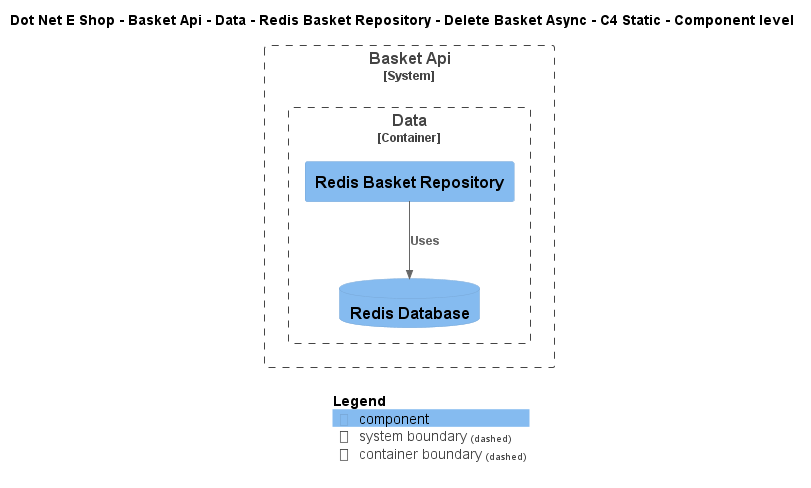

The diagram above was rendered by PlantUML. Its source (embedded in the PNG):
@startuml
!include ..\..\..\..\..\..\..\..\..\.c4s\C4_Component.puml

AddElementTag("c4interflow:lifecycle:new", $bgColor=green, $fontColor=#ffffff, $borderColor=green, $shadowing="False")
AddElementTag("c4interflow:lifecycle:changed", $bgColor=orange, $fontColor=#ffffff, $borderColor=orange, $shadowing="False")
AddElementTag("c4interflow:lifecycle:removed", $bgColor=red, $fontColor=#ffffff, $borderColor=red, $shadowing="False")

AddRelTag("c4interflow:lifecycle:new", $textColor=green, $lineColor=green)
AddRelTag("c4interflow:lifecycle:changed", $textColor=orange, $lineColor=orange)
AddRelTag("c4interflow:lifecycle:removed", $textColor=red, $lineColor=red)

SHOW_PERSON_PORTRAIT()
LAYOUT_TOP_DOWN()

skinparam linetype polyline

title Dot Net E Shop - Basket Api - Data - Redis Basket Repository - Delete Basket Async - C4 Static - Component level


System_Boundary(DotNetEShop.SoftwareSystems.BasketApi, "Basket Api") {
    
Container_Boundary(DotNetEShop.SoftwareSystems.BasketApi.Containers.Data, "Data") {
    Component(DotNetEShop.SoftwareSystems.BasketApi.Containers.Data.Components.RedisBasketRepository, "Redis Basket Repository", "", "")
    ComponentDb(DotNetEShop.SoftwareSystems.BasketApi.Containers.Data.Components.RedisDatabase, "Redis Database", "", "")
}
}

Rel(DotNetEShop.SoftwareSystems.BasketApi.Containers.Data.Components.RedisBasketRepository, DotNetEShop.SoftwareSystems.BasketApi.Containers.Data.Components.RedisDatabase, "Uses")


SHOW_LEGEND()
@enduml